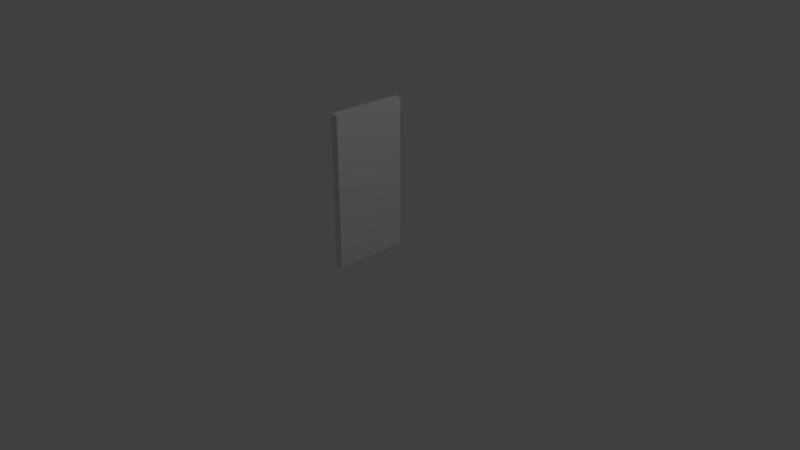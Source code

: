 # Source: Window_Pane.blend  (saved by Blender 2.79.0; exported with 4.5.12 LTS)
import bpy
from mathutils import Matrix  # noqa: F401  (used for matrix-valued properties, if any)

bpy.ops.wm.read_factory_settings(use_empty=True)
scene = bpy.context.scene
scene.name = 'Scene'

# ---- collections
col_collection_1 = bpy.data.collections.new('Collection 1'); scene.collection.children.link(col_collection_1)

# ---- materials (node trees are filled in below, after node groups)
mat_material = bpy.data.materials.new('Material')
mat_material.alpha_threshold = 0.0
mat_material.use_transparent_shadow = False
mat_material.roughness = 0.5
mat_material.line_color = (0.0, 0.0, 0.0, 1.0)

# ---- material node trees

# ---- world
world_world = bpy.data.worlds.new('World'); scene.world = world_world
world_world.color = (0.05088, 0.05088, 0.05088)
world_world.use_sun_shadow = False
world_world.sun_shadow_jitter_overblur = 0.0
world_world.cycles.sampling_method = 'MANUAL'

# ---- cameras
cam_camera = bpy.data.cameras.new('Camera')
cam_camera.clip_end = 100.0
cam_camera.lens = 35.0
cam_camera.sensor_width = 32.0
cam_camera.sensor_height = 18.0
cam_camera.ortho_scale = 7.314
cam_camera.dof.focus_distance = 0.0
cam_camera.dof.aperture_fstop = 128.0

# ---- lights
light_lamp = bpy.data.lights.new('Lamp', 'POINT')
light_lamp.transmission_factor = 0.0
light_lamp.cutoff_distance = 30.0
light_lamp.energy = 100.0
light_lamp.shadow_buffer_clip_start = 1.001
light_lamp.shadow_soft_size = 0.1
light_lamp.shadow_maximum_resolution = 0.006
light_lamp.use_absolute_resolution = True

# ---- meshes
me_cube = bpy.data.meshes.new('Cube')
me_cube.from_pydata([(0.05, 0.5, 0.0), (0.05, -0.5, 0.0), (-0.05, -0.5, 0.0), (-0.05, 0.5, 0.0), (0.05, 0.5, 2.0), (0.05, -0.5, 2.0), (-0.05, -0.5, 2.0), (-0.05, 0.5, 2.0)], [], [(0, 1, 2, 3), (4, 7, 6, 5), (0, 4, 5, 1), (1, 5, 6, 2), (2, 6, 7, 3), (4, 0, 3, 7)])
me_cube.materials.append(mat_material)
me_cube.use_remesh_preserve_volume = False
me_cube.use_remesh_preserve_attributes = False
me_cube.use_mirror_vertex_groups = False
me_cube.update()

# ---- objects
ob_cube = bpy.data.objects.new('Cube', me_cube)
ob_lamp = bpy.data.objects.new('Lamp', light_lamp)
ob_camera = bpy.data.objects.new('Camera', cam_camera)

# ---- transforms, parenting, visibility, modifiers, constraints
ob_cube.location = (0.0, 0.0, 0.0)
ob_cube.lock_rotations_4d = False
ob_cube.empty_display_type = 'ARROWS'
ob_cube.lineart.crease_threshold = 0.0
ob_lamp.location = (4.076, 1.005, 5.904)
ob_lamp.rotation_euler = (0.6503, 0.05522, 1.866)
ob_lamp.lock_rotations_4d = False
ob_lamp.empty_display_type = 'ARROWS'
ob_lamp.color = (0.0, 0.0, 0.0, 0.0)
ob_lamp.lineart.crease_threshold = 0.0
ob_camera.location = (7.481, -6.508, 5.344)
ob_camera.rotation_euler = (1.109, 0.0, 0.8149)
ob_camera.lock_rotations_4d = False
ob_camera.empty_display_type = 'ARROWS'
ob_camera.color = (0.0, 0.0, 0.0, 0.0)
ob_camera.display_type = 'WIRE'
ob_camera.lineart.crease_threshold = 0.0

# ---- collection membership
col_collection_1.objects.link(ob_cube)
col_collection_1.objects.link(ob_lamp)
col_collection_1.objects.link(ob_camera)

# ---- scene / render settings (as saved in the file)
scene.camera = ob_camera
scene.frame_start = 1; scene.frame_end = 250; scene.frame_set(1)
scene.render.engine = 'BLENDER_EEVEE_NEXT'
scene.render.resolution_percentage = 50
scene.render.dither_intensity = 0.0
scene.cycles.use_denoising = False
scene.cycles.samples = 128
scene.cycles.sampling_pattern = 'TABULATED_SOBOL'
scene.cycles.use_adaptive_sampling = False
scene.cycles.use_light_tree = False
scene.cycles.blur_glossy = 0.0
scene.cycles.sample_clamp_indirect = 0.0
scene.view_settings.view_transform = 'Standard'
bpy.context.view_layer.update()
